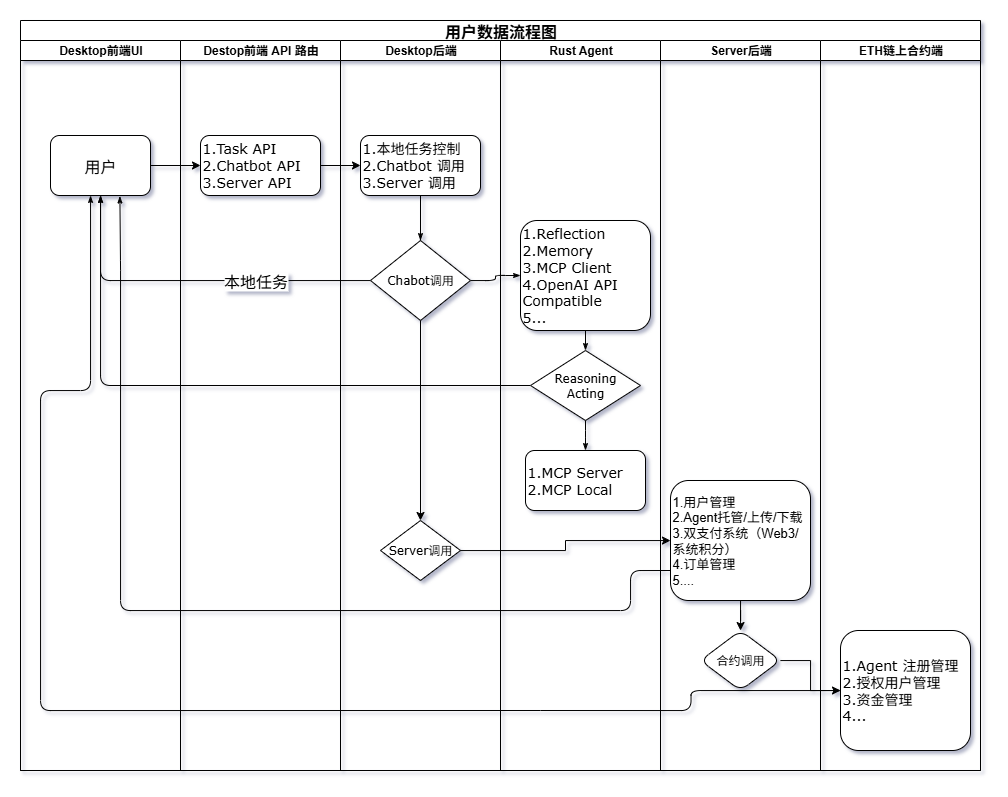

The diagram above was exported from draw.io. Its source (the exported page's mxGraphModel, read from the mxfile embedded in the PNG):
<mxGraphModel dx="1661" dy="973" grid="1" gridSize="10" guides="1" tooltips="1" connect="1" arrows="1" fold="1" page="1" pageScale="1" pageWidth="1100" pageHeight="850" background="none" math="0" shadow="0">
  <root>
    <mxCell id="0" />
    <mxCell id="1" parent="0" />
    <mxCell id="77e6c97f196da883-1" value="&lt;font style=&quot;font-size: 16px;&quot;&gt;用户数据流程图&lt;/font&gt;" style="swimlane;html=1;childLayout=stackLayout;startSize=20;rounded=0;shadow=0;labelBackgroundColor=none;strokeWidth=1;fontFamily=Verdana;fontSize=8;align=center;" parent="1" vertex="1">
      <mxGeometry x="70" y="40" width="960" height="750" as="geometry" />
    </mxCell>
    <mxCell id="77e6c97f196da883-2" value="Desktop前端UI" style="swimlane;html=1;startSize=20;" parent="77e6c97f196da883-1" vertex="1">
      <mxGeometry y="20" width="160" height="730" as="geometry" />
    </mxCell>
    <mxCell id="77e6c97f196da883-9" value="&lt;font style=&quot;font-size: 16px;&quot;&gt;用户&lt;/font&gt;" style="rounded=1;whiteSpace=wrap;html=1;shadow=0;labelBackgroundColor=none;strokeWidth=1;fontFamily=Verdana;fontSize=8;align=center;" parent="77e6c97f196da883-2" vertex="1">
      <mxGeometry x="30" y="95" width="100" height="60" as="geometry" />
    </mxCell>
    <mxCell id="mHUVkHaRDHBglfdtC6Ak-32" style="edgeStyle=orthogonalEdgeStyle;rounded=1;html=1;labelBackgroundColor=none;startArrow=none;startFill=0;startSize=5;endArrow=classicThin;endFill=1;endSize=5;jettySize=auto;orthogonalLoop=1;strokeWidth=1;fontFamily=Verdana;fontSize=8;exitX=0;exitY=0.5;exitDx=0;exitDy=0;entryX=0.694;entryY=1.009;entryDx=0;entryDy=0;entryPerimeter=0;" edge="1" parent="77e6c97f196da883-2" target="77e6c97f196da883-9">
      <mxGeometry relative="1" as="geometry">
        <Array as="points">
          <mxPoint x="610" y="530" />
          <mxPoint x="610" y="570" />
          <mxPoint x="100" y="570" />
          <mxPoint x="100" y="230" />
        </Array>
        <mxPoint x="649.9999999999998" y="530" as="sourcePoint" />
        <mxPoint x="110" y="230" as="targetPoint" />
      </mxGeometry>
    </mxCell>
    <mxCell id="77e6c97f196da883-30" style="edgeStyle=orthogonalEdgeStyle;rounded=1;html=1;labelBackgroundColor=none;startArrow=none;startFill=0;startSize=5;endArrow=classicThin;endFill=1;endSize=5;jettySize=auto;orthogonalLoop=1;strokeWidth=1;fontFamily=Verdana;fontSize=8" parent="77e6c97f196da883-1" source="77e6c97f196da883-13" target="77e6c97f196da883-9" edge="1">
      <mxGeometry relative="1" as="geometry" />
    </mxCell>
    <mxCell id="mHUVkHaRDHBglfdtC6Ak-16" value="&lt;font style=&quot;font-size: 16px;&quot;&gt;本地任务&lt;/font&gt;" style="edgeLabel;html=1;align=center;verticalAlign=middle;resizable=0;points=[];" vertex="1" connectable="0" parent="77e6c97f196da883-30">
      <mxGeometry x="-0.2709" y="3" relative="1" as="geometry">
        <mxPoint x="14" y="-3" as="offset" />
      </mxGeometry>
    </mxCell>
    <mxCell id="77e6c97f196da883-31" style="edgeStyle=orthogonalEdgeStyle;rounded=1;html=1;labelBackgroundColor=none;startArrow=none;startFill=0;startSize=5;endArrow=classicThin;endFill=1;endSize=5;jettySize=auto;orthogonalLoop=1;strokeWidth=1;fontFamily=Verdana;fontSize=8" parent="77e6c97f196da883-1" source="77e6c97f196da883-16" target="77e6c97f196da883-9" edge="1">
      <mxGeometry relative="1" as="geometry">
        <Array as="points">
          <mxPoint x="80" y="365" />
        </Array>
      </mxGeometry>
    </mxCell>
    <mxCell id="77e6c97f196da883-32" style="edgeStyle=orthogonalEdgeStyle;rounded=1;html=1;labelBackgroundColor=none;startArrow=none;startFill=0;startSize=5;endArrow=classicThin;endFill=1;endSize=5;jettySize=auto;orthogonalLoop=1;strokeWidth=1;fontFamily=Verdana;fontSize=8" parent="77e6c97f196da883-1" target="77e6c97f196da883-9" edge="1">
      <mxGeometry relative="1" as="geometry">
        <Array as="points">
          <mxPoint x="20" y="690" />
          <mxPoint x="20" y="370" />
          <mxPoint x="70" y="370" />
        </Array>
        <mxPoint x="520" y="690" as="sourcePoint" />
      </mxGeometry>
    </mxCell>
    <mxCell id="77e6c97f196da883-33" style="edgeStyle=orthogonalEdgeStyle;rounded=1;html=1;labelBackgroundColor=none;startArrow=none;startFill=0;startSize=5;endArrow=classicThin;endFill=1;endSize=5;jettySize=auto;orthogonalLoop=1;strokeWidth=1;fontFamily=Verdana;fontSize=8" parent="77e6c97f196da883-1" source="77e6c97f196da883-13" target="77e6c97f196da883-15" edge="1">
      <mxGeometry relative="1" as="geometry" />
    </mxCell>
    <mxCell id="77e6c97f196da883-3" value="Destop前端 API 路由" style="swimlane;html=1;startSize=20;" parent="77e6c97f196da883-1" vertex="1">
      <mxGeometry x="160" y="20" width="160" height="730" as="geometry" />
    </mxCell>
    <mxCell id="mHUVkHaRDHBglfdtC6Ak-13" value="&lt;font style=&quot;font-size: 14px;&quot;&gt;1.Task API&lt;/font&gt;&lt;div&gt;&lt;font style=&quot;font-size: 14px;&quot;&gt;2.Chatbot API&lt;/font&gt;&lt;/div&gt;&lt;div&gt;&lt;font style=&quot;font-size: 14px;&quot;&gt;3.Server API&lt;/font&gt;&lt;/div&gt;" style="whiteSpace=wrap;html=1;fontSize=8;fontFamily=Verdana;rounded=1;shadow=0;labelBackgroundColor=none;strokeWidth=1;align=left;" vertex="1" parent="77e6c97f196da883-3">
      <mxGeometry x="20" y="95" width="120" height="60" as="geometry" />
    </mxCell>
    <mxCell id="77e6c97f196da883-4" value="Desktop后端" style="swimlane;html=1;startSize=20;" parent="77e6c97f196da883-1" vertex="1">
      <mxGeometry x="320" y="20" width="160" height="730" as="geometry" />
    </mxCell>
    <mxCell id="mHUVkHaRDHBglfdtC6Ak-19" style="edgeStyle=orthogonalEdgeStyle;rounded=0;orthogonalLoop=1;jettySize=auto;html=1;entryX=0.5;entryY=0;entryDx=0;entryDy=0;" edge="1" parent="77e6c97f196da883-4" source="77e6c97f196da883-12" target="mHUVkHaRDHBglfdtC6Ak-20">
      <mxGeometry relative="1" as="geometry">
        <mxPoint x="80" y="460" as="targetPoint" />
      </mxGeometry>
    </mxCell>
    <mxCell id="77e6c97f196da883-12" value="&lt;font style=&quot;font-size: 14px;&quot;&gt;1.本地任务控制&lt;/font&gt;&lt;div&gt;&lt;font style=&quot;font-size: 14px;&quot;&gt;2.Chatbot 调用&lt;/font&gt;&lt;/div&gt;&lt;div&gt;&lt;font style=&quot;font-size: 14px;&quot;&gt;3.Server 调用&lt;/font&gt;&lt;/div&gt;" style="rounded=1;whiteSpace=wrap;html=1;shadow=0;labelBackgroundColor=none;strokeWidth=1;fontFamily=Verdana;fontSize=8;align=left;" parent="77e6c97f196da883-4" vertex="1">
      <mxGeometry x="20" y="95" width="120" height="60" as="geometry" />
    </mxCell>
    <mxCell id="77e6c97f196da883-13" value="&lt;font style=&quot;font-size: 12px;&quot;&gt;Chabot调用&lt;/font&gt;" style="rhombus;whiteSpace=wrap;html=1;rounded=0;shadow=0;labelBackgroundColor=none;strokeWidth=1;fontFamily=Verdana;fontSize=8;align=center;" parent="77e6c97f196da883-4" vertex="1">
      <mxGeometry x="30" y="200" width="100" height="80" as="geometry" />
    </mxCell>
    <mxCell id="77e6c97f196da883-29" style="edgeStyle=orthogonalEdgeStyle;rounded=1;html=1;labelBackgroundColor=none;startArrow=none;startFill=0;startSize=5;endArrow=classicThin;endFill=1;endSize=5;jettySize=auto;orthogonalLoop=1;strokeWidth=1;fontFamily=Verdana;fontSize=8" parent="77e6c97f196da883-4" source="77e6c97f196da883-12" target="77e6c97f196da883-13" edge="1">
      <mxGeometry relative="1" as="geometry" />
    </mxCell>
    <mxCell id="mHUVkHaRDHBglfdtC6Ak-20" value="&lt;font style=&quot;font-size: 12px;&quot;&gt;Server调用&lt;/font&gt;" style="rhombus;whiteSpace=wrap;html=1;rounded=0;shadow=0;labelBackgroundColor=none;strokeWidth=1;fontFamily=Verdana;fontSize=8;align=center;" vertex="1" parent="77e6c97f196da883-4">
      <mxGeometry x="40" y="480" width="80" height="60" as="geometry" />
    </mxCell>
    <mxCell id="77e6c97f196da883-5" value="Rust Agent" style="swimlane;html=1;startSize=20;" parent="77e6c97f196da883-1" vertex="1">
      <mxGeometry x="480" y="20" width="160" height="730" as="geometry" />
    </mxCell>
    <mxCell id="77e6c97f196da883-15" value="&lt;font style=&quot;font-size: 14px;&quot;&gt;1.Reflection&lt;/font&gt;&lt;div&gt;&lt;font style=&quot;font-size: 14px;&quot;&gt;2.Memory&lt;br&gt;3.MCP Client&lt;/font&gt;&lt;/div&gt;&lt;div&gt;&lt;font style=&quot;font-size: 14px;&quot;&gt;4.OpenAI API Compatible&lt;/font&gt;&lt;/div&gt;&lt;div&gt;&lt;font style=&quot;font-size: 14px;&quot;&gt;5...&lt;/font&gt;&lt;/div&gt;" style="rounded=1;whiteSpace=wrap;html=1;shadow=0;labelBackgroundColor=none;strokeWidth=1;fontFamily=Verdana;fontSize=8;align=left;" parent="77e6c97f196da883-5" vertex="1">
      <mxGeometry x="20" y="180" width="130" height="110" as="geometry" />
    </mxCell>
    <mxCell id="77e6c97f196da883-16" value="&lt;div style=&quot;position: relative;&quot; data-slate-node=&quot;element&quot;&gt;&lt;span data-slate-node=&quot;text&quot;&gt;&lt;font style=&quot;font-size: 12px;&quot;&gt;Reasoning &lt;/font&gt;&lt;/span&gt;&lt;/div&gt;&lt;div data-slate-fragment=&quot;JTVCJTdCJTIydHlwZSUyMiUzQSUyMnBhcmFncmFwaCUyMiUyQyUyMmNoaWxkcmVuJTIyJTNBJTVCJTdCJTIyaWQlMjIlM0ElMjJlbXd5d25Sa296JTIyJTJDJTIycGFyYUlkeCUyMiUzQTAlMkMlMjJzcmMlMjIlM0ElMjJSZWFzb25pbmclMjAlMjIlMkMlMjJkc3QlMjIlM0ElMjIlRTYlOEUlQTglRTclOTAlODYlMjIlMkMlMjJtZXRhZGF0YSUyMiUzQSUyMiUyMiUyQyUyMm1hdGNoZXMlMjIlM0FudWxsJTJDJTIydHJhbnNsYXRlZEJ5JTIyJTNBbnVsbCUyQyUyMm1ldGFEYXRhJTIyJTNBJTVCJTVEJTJDJTIydGV4dCUyMiUzQSUyMlJlYXNvbmluZyUyMCUyMiU3RCU1RCU3RCUyQyU3QiUyMnR5cGUlMjIlM0ElMjJwYXJhZ3JhcGglMjIlMkMlMjJjaGlsZHJlbiUyMiUzQSU1QiU3QiUyMmlkJTIyJTNBJTIyVk1kYWRBWndPZSUyMiUyQyUyMnBhcmFJZHglMjIlM0ExJTJDJTIyc3JjJTIyJTNBJTIyQWN0aW5nJTIyJTJDJTIyZHN0JTIyJTNBJTIyJUU4JUExJUE4JUU2JUJDJTk0JTIyJTJDJTIybWV0YWRhdGElMjIlM0ElMjIlMjIlMkMlMjJtYXRjaGVzJTIyJTNBbnVsbCUyQyUyMnRyYW5zbGF0ZWRCeSUyMiUzQW51bGwlMkMlMjJtZXRhRGF0YSUyMiUzQSU1QiU1RCUyQyUyMnRleHQlMjIlM0ElMjJBY3RpbmclMjIlN0QlNUQlN0QlNUQ=&quot; style=&quot;position: relative;&quot; data-slate-node=&quot;element&quot;&gt;&lt;span data-slate-node=&quot;text&quot;&gt;&lt;font style=&quot;font-size: 12px;&quot;&gt;Acting&lt;/font&gt;&lt;/span&gt;&lt;/div&gt;" style="rhombus;whiteSpace=wrap;html=1;rounded=0;shadow=0;labelBackgroundColor=none;strokeWidth=1;fontFamily=Verdana;fontSize=8;align=center;" parent="77e6c97f196da883-5" vertex="1">
      <mxGeometry x="30" y="310" width="110" height="70" as="geometry" />
    </mxCell>
    <mxCell id="77e6c97f196da883-17" value="&lt;font style=&quot;font-size: 14px;&quot;&gt;1.MCP Server&lt;/font&gt;&lt;div&gt;&lt;font style=&quot;font-size: 14px;&quot;&gt;2.MCP Local&lt;/font&gt;&lt;/div&gt;" style="rounded=1;whiteSpace=wrap;html=1;shadow=0;labelBackgroundColor=none;strokeWidth=1;fontFamily=Verdana;fontSize=8;align=left;" parent="77e6c97f196da883-5" vertex="1">
      <mxGeometry x="25" y="410" width="120" height="60" as="geometry" />
    </mxCell>
    <mxCell id="77e6c97f196da883-34" style="edgeStyle=orthogonalEdgeStyle;rounded=1;html=1;labelBackgroundColor=none;startArrow=none;startFill=0;startSize=5;endArrow=classicThin;endFill=1;endSize=5;jettySize=auto;orthogonalLoop=1;strokeColor=#000000;strokeWidth=1;fontFamily=Verdana;fontSize=8;fontColor=#000000;" parent="77e6c97f196da883-5" source="77e6c97f196da883-15" target="77e6c97f196da883-16" edge="1">
      <mxGeometry relative="1" as="geometry" />
    </mxCell>
    <mxCell id="77e6c97f196da883-35" style="edgeStyle=orthogonalEdgeStyle;rounded=1;html=1;labelBackgroundColor=none;startArrow=none;startFill=0;startSize=5;endArrow=classicThin;endFill=1;endSize=5;jettySize=auto;orthogonalLoop=1;strokeWidth=1;fontFamily=Verdana;fontSize=8" parent="77e6c97f196da883-5" source="77e6c97f196da883-16" target="77e6c97f196da883-17" edge="1">
      <mxGeometry relative="1" as="geometry" />
    </mxCell>
    <mxCell id="77e6c97f196da883-6" value="Server后端" style="swimlane;html=1;startSize=20;" parent="77e6c97f196da883-1" vertex="1">
      <mxGeometry x="640" y="20" width="160" height="730" as="geometry" />
    </mxCell>
    <mxCell id="mHUVkHaRDHBglfdtC6Ak-29" value="" style="edgeStyle=orthogonalEdgeStyle;rounded=0;orthogonalLoop=1;jettySize=auto;html=1;" edge="1" parent="77e6c97f196da883-6" source="mHUVkHaRDHBglfdtC6Ak-25" target="mHUVkHaRDHBglfdtC6Ak-28">
      <mxGeometry relative="1" as="geometry" />
    </mxCell>
    <mxCell id="mHUVkHaRDHBglfdtC6Ak-25" value="&lt;font style=&quot;font-size: 13px;&quot;&gt;1.用户管理&lt;/font&gt;&lt;div&gt;&lt;font style=&quot;font-size: 13px;&quot;&gt;2.Agent托管/上传/下载&lt;/font&gt;&lt;/div&gt;&lt;div&gt;&lt;font style=&quot;font-size: 13px;&quot;&gt;3.双支付系统（Web3/系统积分）&lt;/font&gt;&lt;/div&gt;&lt;div&gt;&lt;font style=&quot;font-size: 13px;&quot;&gt;4.订单管理&lt;/font&gt;&lt;/div&gt;&lt;div&gt;&lt;font style=&quot;font-size: 13px;&quot;&gt;5....&lt;/font&gt;&lt;/div&gt;" style="rounded=1;whiteSpace=wrap;html=1;align=left;" vertex="1" parent="77e6c97f196da883-6">
      <mxGeometry x="10" y="440" width="140" height="120" as="geometry" />
    </mxCell>
    <mxCell id="mHUVkHaRDHBglfdtC6Ak-28" value="合约调用" style="rhombus;whiteSpace=wrap;html=1;align=center;rounded=1;" vertex="1" parent="77e6c97f196da883-6">
      <mxGeometry x="40" y="590" width="80" height="60" as="geometry" />
    </mxCell>
    <mxCell id="77e6c97f196da883-7" value="ETH链上合约端" style="swimlane;html=1;startSize=20;" parent="77e6c97f196da883-1" vertex="1">
      <mxGeometry x="800" y="20" width="160" height="730" as="geometry" />
    </mxCell>
    <mxCell id="77e6c97f196da883-24" value="&lt;font style=&quot;font-size: 14px;&quot;&gt;1.Agent 注册管理&lt;/font&gt;&lt;div&gt;&lt;font style=&quot;font-size: 14px;&quot;&gt;2.授权用户管理&lt;/font&gt;&lt;/div&gt;&lt;div&gt;&lt;font style=&quot;font-size: 14px;&quot;&gt;3.资金管理&lt;/font&gt;&lt;/div&gt;&lt;div&gt;&lt;span style=&quot;font-size: 14px;&quot;&gt;4...&lt;/span&gt;&lt;/div&gt;" style="rounded=1;whiteSpace=wrap;html=1;shadow=0;labelBackgroundColor=none;strokeWidth=1;fontFamily=Verdana;fontSize=8;align=left;" parent="77e6c97f196da883-7" vertex="1">
      <mxGeometry x="20" y="590" width="130" height="120" as="geometry" />
    </mxCell>
    <mxCell id="77e6c97f196da883-40" style="edgeStyle=orthogonalEdgeStyle;rounded=1;html=1;labelBackgroundColor=none;startArrow=none;startFill=0;startSize=5;endArrow=classicThin;endFill=1;endSize=5;jettySize=auto;orthogonalLoop=1;strokeWidth=1;fontFamily=Verdana;fontSize=8" parent="77e6c97f196da883-7" target="77e6c97f196da883-24" edge="1">
      <mxGeometry relative="1" as="geometry">
        <mxPoint x="-280" y="670" as="sourcePoint" />
      </mxGeometry>
    </mxCell>
    <mxCell id="mHUVkHaRDHBglfdtC6Ak-14" value="" style="edgeStyle=orthogonalEdgeStyle;rounded=0;orthogonalLoop=1;jettySize=auto;html=1;" edge="1" parent="77e6c97f196da883-1" source="77e6c97f196da883-9" target="mHUVkHaRDHBglfdtC6Ak-13">
      <mxGeometry relative="1" as="geometry" />
    </mxCell>
    <mxCell id="mHUVkHaRDHBglfdtC6Ak-15" value="" style="edgeStyle=orthogonalEdgeStyle;rounded=0;orthogonalLoop=1;jettySize=auto;html=1;" edge="1" parent="77e6c97f196da883-1" source="mHUVkHaRDHBglfdtC6Ak-13" target="77e6c97f196da883-12">
      <mxGeometry relative="1" as="geometry" />
    </mxCell>
    <mxCell id="mHUVkHaRDHBglfdtC6Ak-24" style="edgeStyle=orthogonalEdgeStyle;rounded=0;orthogonalLoop=1;jettySize=auto;html=1;" edge="1" parent="77e6c97f196da883-1" source="mHUVkHaRDHBglfdtC6Ak-20" target="mHUVkHaRDHBglfdtC6Ak-25">
      <mxGeometry relative="1" as="geometry">
        <mxPoint x="660" y="510" as="targetPoint" />
      </mxGeometry>
    </mxCell>
    <mxCell id="mHUVkHaRDHBglfdtC6Ak-30" style="edgeStyle=orthogonalEdgeStyle;rounded=0;orthogonalLoop=1;jettySize=auto;html=1;entryX=0;entryY=0.5;entryDx=0;entryDy=0;" edge="1" parent="77e6c97f196da883-1" source="mHUVkHaRDHBglfdtC6Ak-28" target="77e6c97f196da883-24">
      <mxGeometry relative="1" as="geometry" />
    </mxCell>
  </root>
</mxGraphModel>